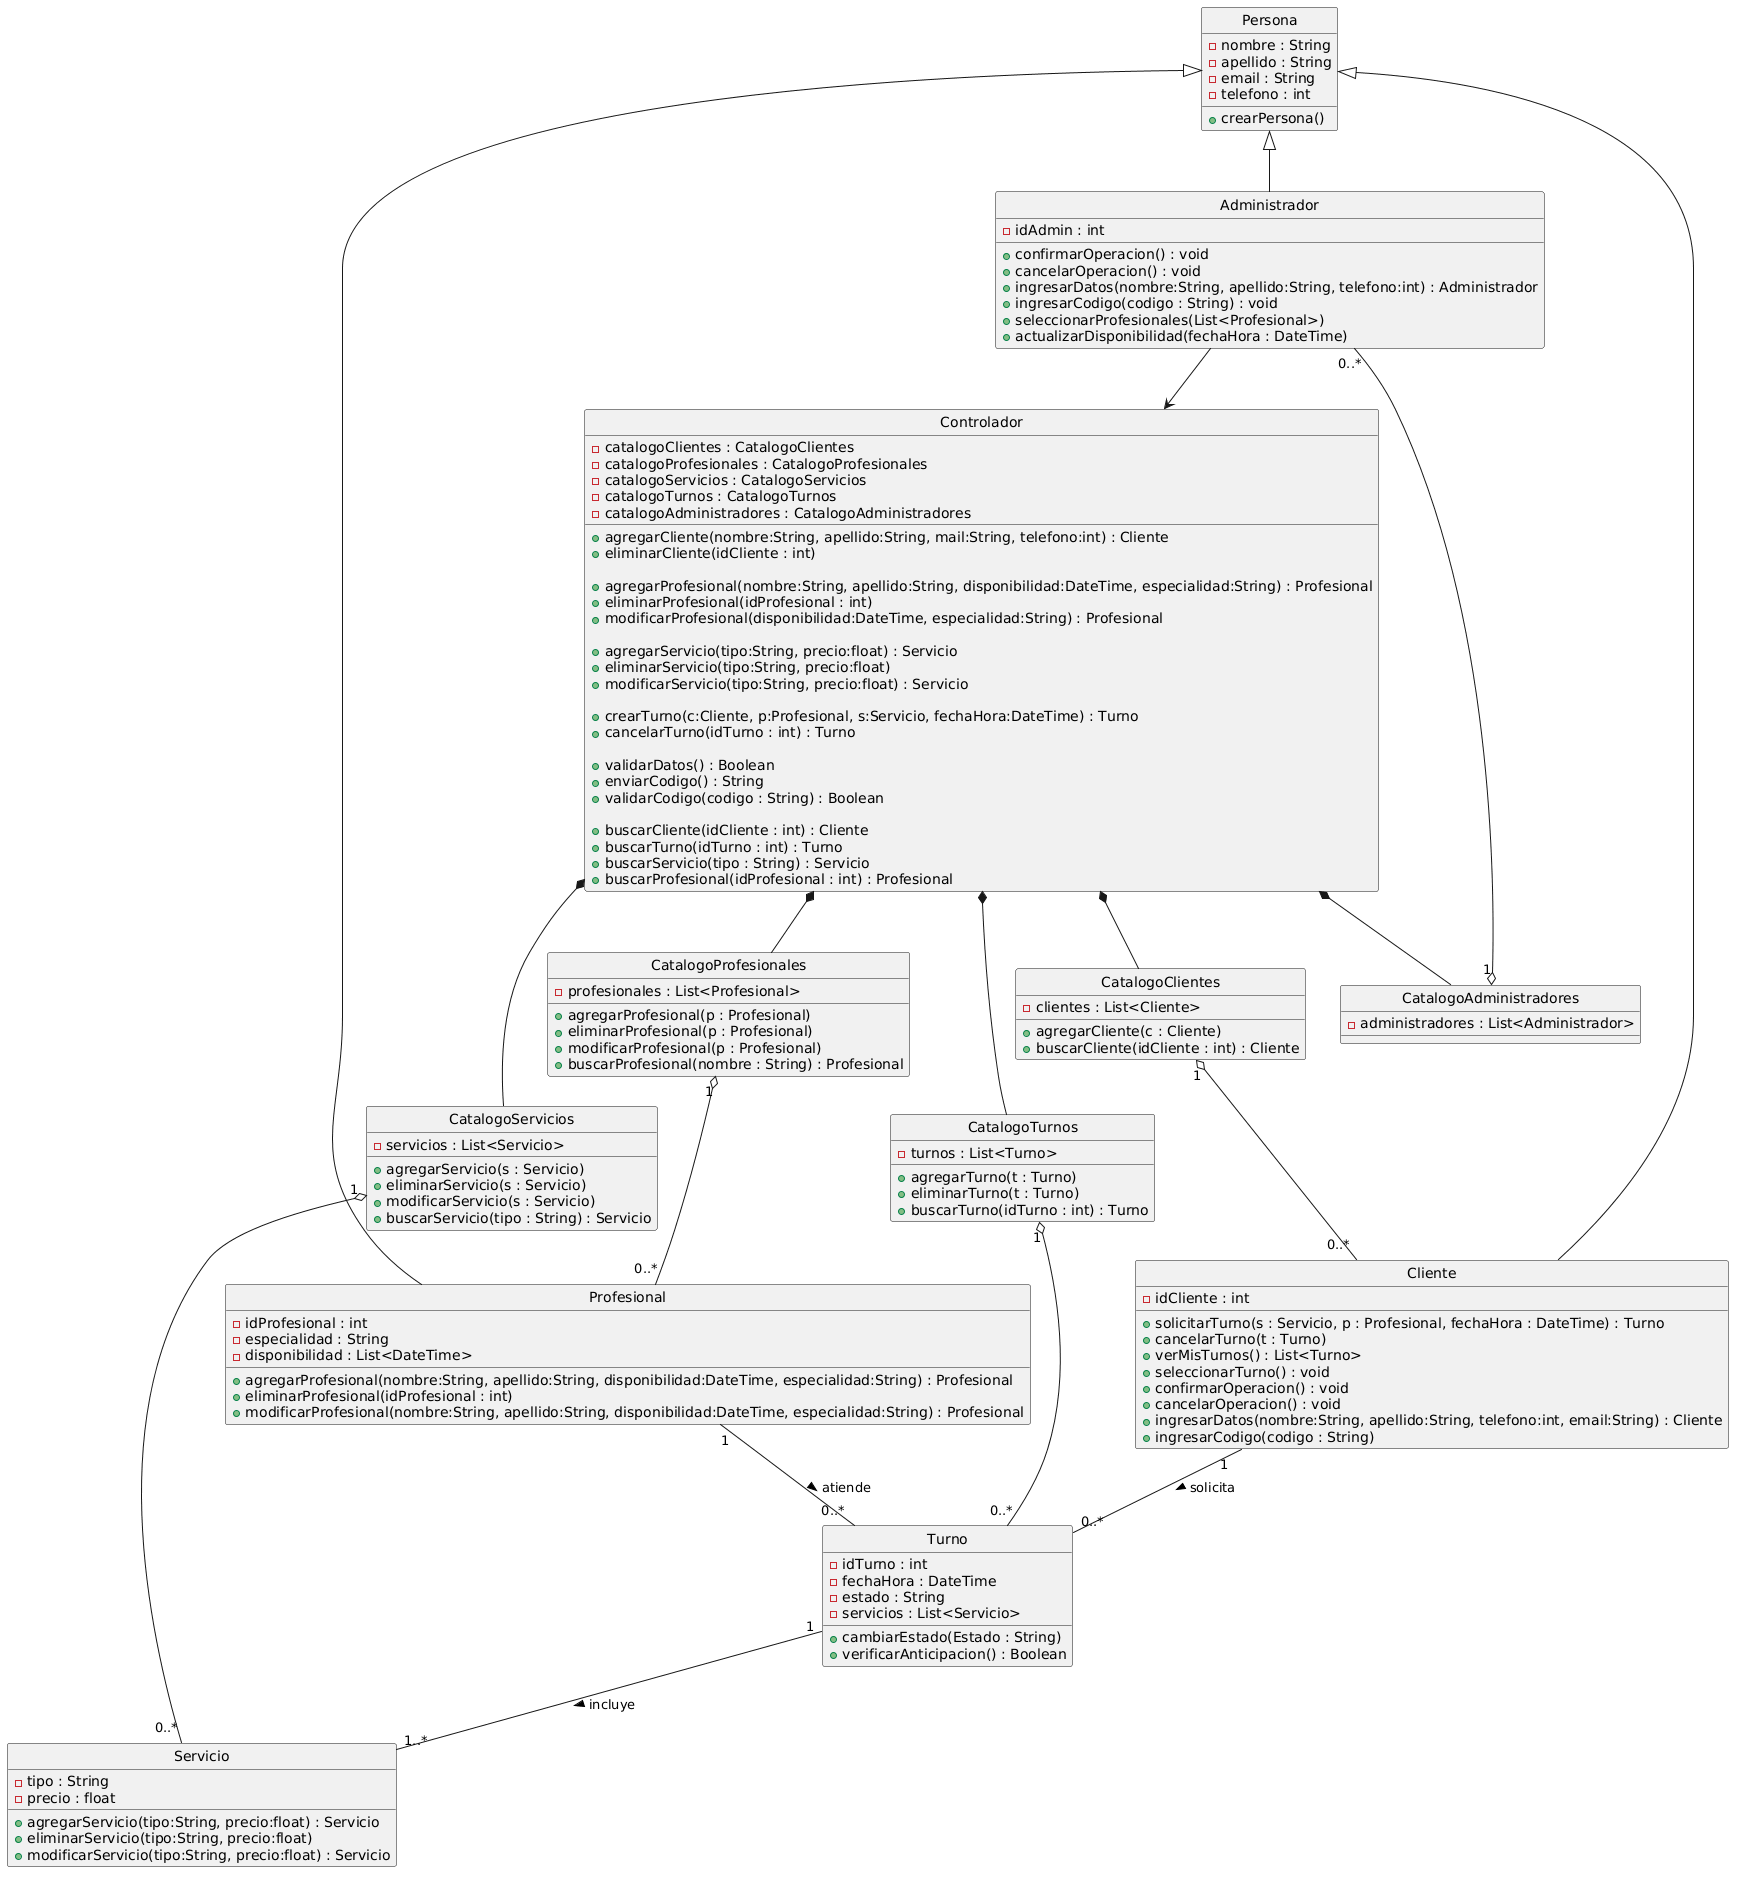

The diagram above was rendered by PlantUML. Its source (embedded in the PNG):
@startuml
!pragma teoz true
skinparam style strictuml

' =========================
' ==== CLASES BASE ========
' =========================

class Persona {
  - nombre : String
  - apellido : String
  - email : String
  - telefono : int

  + crearPersona()
}

class Cliente {
  - idCliente : int

  + solicitarTurno(s : Servicio, p : Profesional, fechaHora : DateTime) : Turno
  + cancelarTurno(t : Turno) 
  + verMisTurnos() : List<Turno>
  + seleccionarTurno() : void
  + confirmarOperacion() : void
  + cancelarOperacion() : void
  + ingresarDatos(nombre:String, apellido:String, telefono:int, email:String) : Cliente
  + ingresarCodigo(codigo : String) 
}

class Profesional {
  - idProfesional : int
  - especialidad : String
  - disponibilidad : List<DateTime>
  
  + agregarProfesional(nombre:String, apellido:String, disponibilidad:DateTime, especialidad:String) : Profesional
  + eliminarProfesional(idProfesional : int)
  + modificarProfesional(nombre:String, apellido:String, disponibilidad:DateTime, especialidad:String) : Profesional
}

class Administrador {
  - idAdmin : int

  + confirmarOperacion() : void
  + cancelarOperacion() : void
  + ingresarDatos(nombre:String, apellido:String, telefono:int) : Administrador
  + ingresarCodigo(codigo : String) : void
  + seleccionarProfesionales(List<Profesional>)
  + actualizarDisponibilidad(fechaHora : DateTime)
}

class Servicio {
  - tipo : String
  - precio : float

  + agregarServicio(tipo:String, precio:float) : Servicio
  + eliminarServicio(tipo:String, precio:float) 
  + modificarServicio(tipo:String, precio:float) : Servicio
}

class Turno {
  - idTurno : int
  - fechaHora : DateTime
  - estado : String 
  - servicios : List<Servicio> 

  + cambiarEstado(Estado : String)
  + verificarAnticipacion() : Boolean
}

' =========================
' ==== CATALOGOS ==========
' =========================

class CatalogoClientes {
  - clientes : List<Cliente>
  + agregarCliente(c : Cliente)
  + buscarCliente(idCliente : int) : Cliente
}

class CatalogoProfesionales {
  - profesionales : List<Profesional>
  + agregarProfesional(p : Profesional)
  + eliminarProfesional(p : Profesional)
  + modificarProfesional(p : Profesional)
  + buscarProfesional(nombre : String) : Profesional
}

class CatalogoServicios {
  - servicios : List<Servicio>
  + agregarServicio(s : Servicio)
  + eliminarServicio(s : Servicio)
  + modificarServicio(s : Servicio)
  + buscarServicio(tipo : String) : Servicio
}

class CatalogoTurnos {
  - turnos : List<Turno>
  + agregarTurno(t : Turno)
  + eliminarTurno(t : Turno)
  + buscarTurno(idTurno : int) : Turno
}

class CatalogoAdministradores {
   - administradores : List<Administrador>
}

' =========================
' ==== CONTROLADOR ========
' =========================

class Controlador {
  - catalogoClientes : CatalogoClientes
  - catalogoProfesionales : CatalogoProfesionales
  - catalogoServicios : CatalogoServicios
  - catalogoTurnos : CatalogoTurnos
  - catalogoAdministradores : CatalogoAdministradores

  + agregarCliente(nombre:String, apellido:String, mail:String, telefono:int) : Cliente
  + eliminarCliente(idCliente : int) 

  + agregarProfesional(nombre:String, apellido:String, disponibilidad:DateTime, especialidad:String) : Profesional
  + eliminarProfesional(idProfesional : int)
  + modificarProfesional(disponibilidad:DateTime, especialidad:String) : Profesional

  + agregarServicio(tipo:String, precio:float) : Servicio
  + eliminarServicio(tipo:String, precio:float)
  + modificarServicio(tipo:String, precio:float) : Servicio

  + crearTurno(c:Cliente, p:Profesional, s:Servicio, fechaHora:DateTime) : Turno
  + cancelarTurno(idTurno : int) : Turno

  + validarDatos() : Boolean
  + enviarCodigo() : String
  + validarCodigo(codigo : String) : Boolean

  + buscarCliente(idCliente : int) : Cliente
  + buscarTurno(idTurno : int) : Turno
  + buscarServicio(tipo : String) : Servicio
  + buscarProfesional(idProfesional : int) : Profesional
}

' =========================
' ==== RELACIONES =========
' =========================

Persona <|-- Cliente
Persona <|-- Profesional
Persona <|-- Administrador

Cliente "1" -- "0..*" Turno : solicita >
Profesional "1" -- "0..*" Turno : atiende >
Turno "1" -- "1..*" Servicio : incluye >

CatalogoClientes "1" o-- "0..*" Cliente
CatalogoProfesionales "1" o-- "0..*" Profesional
CatalogoServicios "1" o-- "0..*" Servicio
CatalogoTurnos "1" o-- "0..*" Turno
CatalogoAdministradores "1" o-- "0..*" Administrador

Administrador --> Controlador
Controlador *-- CatalogoClientes
Controlador *-- CatalogoProfesionales
Controlador *-- CatalogoServicios
Controlador *-- CatalogoTurnos
Controlador *-- CatalogoAdministradores
@enduml